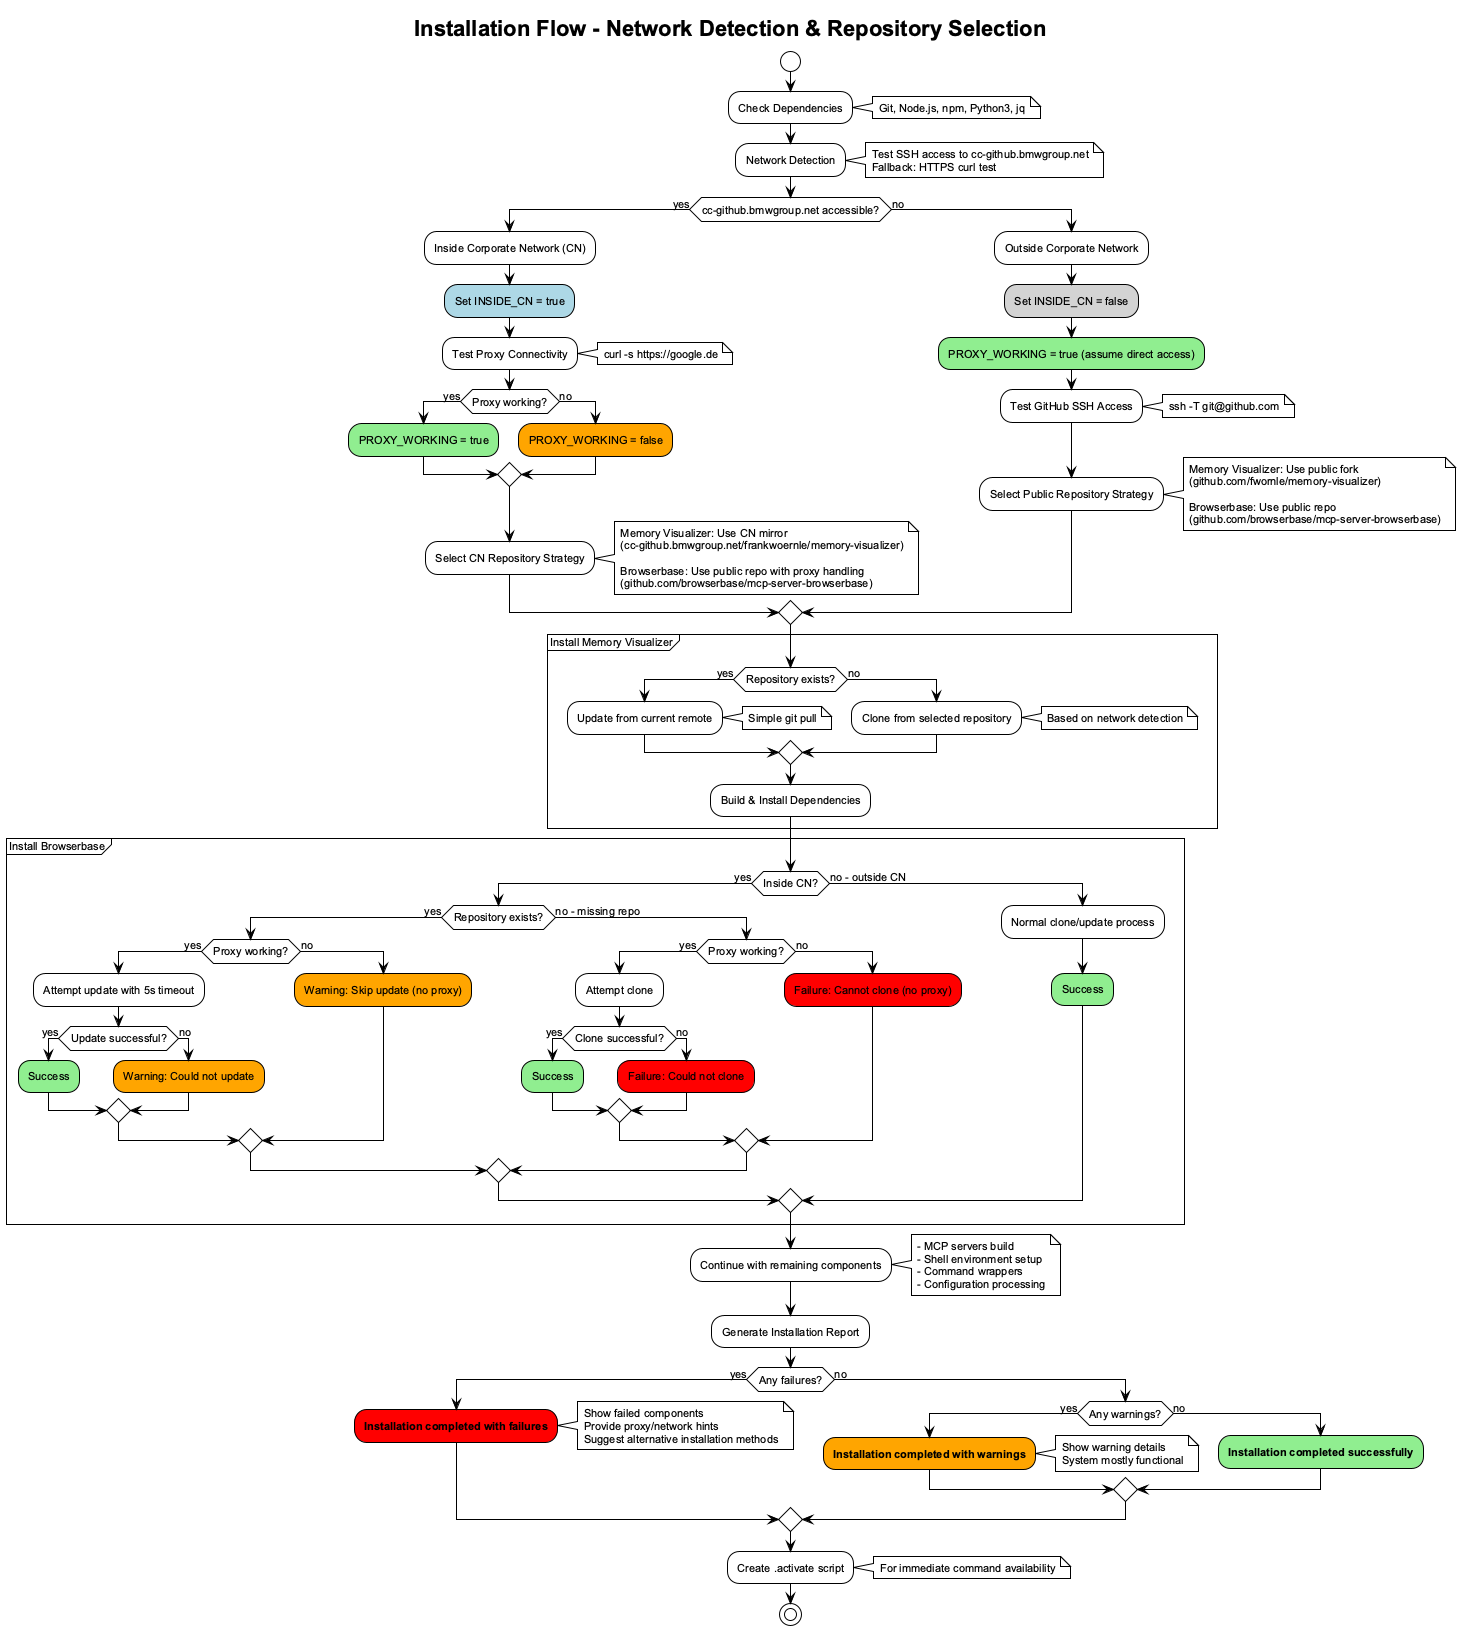

The diagram above was rendered by PlantUML. Its source (embedded in the PNG):
@startuml installation-flow
!theme plain
skinparam backgroundColor white
skinparam defaultFontName Arial
skinparam defaultFontSize 11
skinparam arrow {
    Color black
    FontColor black
}

title Installation Flow - Network Detection & Repository Selection

start

:Check Dependencies;
note right: Git, Node.js, npm, Python3, jq

:Network Detection;
note right
  Test SSH access to cc-github.bmwgroup.net
  Fallback: HTTPS curl test
end note

if (cc-github.bmwgroup.net accessible?) then (yes)
  :Inside Corporate Network (CN);
  #lightblue:Set INSIDE_CN = true;
  
  :Test Proxy Connectivity;
  note right: curl -s https://google.de
  
  if (Proxy working?) then (yes)
    #lightgreen:PROXY_WORKING = true;
  else (no)
    #orange:PROXY_WORKING = false;
  endif
  
  :Select CN Repository Strategy;
  note right
    Memory Visualizer: Use CN mirror
    (cc-github.bmwgroup.net/frankwoernle/memory-visualizer)
    
    Browserbase: Use public repo with proxy handling
    (github.com/browserbase/mcp-server-browserbase)
  end note
  
else (no)
  :Outside Corporate Network;
  #lightgray:Set INSIDE_CN = false;
  #lightgreen:PROXY_WORKING = true (assume direct access);
  
  :Test GitHub SSH Access;
  note right: ssh -T git@github.com
  
  :Select Public Repository Strategy;
  note right
    Memory Visualizer: Use public fork
    (github.com/fwornle/memory-visualizer)
    
    Browserbase: Use public repo
    (github.com/browserbase/mcp-server-browserbase)
  end note
endif

partition "Install Memory Visualizer" {
  if (Repository exists?) then (yes)
    :Update from current remote;
    note right: Simple git pull
  else (no)
    :Clone from selected repository;
    note right: Based on network detection
  endif
  
  :Build & Install Dependencies;
}

partition "Install Browserbase" {
  if (Inside CN?) then (yes)
    if (Repository exists?) then (yes)
      if (Proxy working?) then (yes)
        :Attempt update with 5s timeout;
        if (Update successful?) then (yes)
          #lightgreen:Success;
        else (no)
          #orange:Warning: Could not update;
        endif
      else (no)
        #orange:Warning: Skip update (no proxy);
      endif
    else (no - missing repo)
      if (Proxy working?) then (yes)
        :Attempt clone;
        if (Clone successful?) then (yes)
          #lightgreen:Success;
        else (no)
          #red:Failure: Could not clone;
        endif
      else (no)
        #red:Failure: Cannot clone (no proxy);
      endif
    endif
  else (no - outside CN)
    :Normal clone/update process;
    #lightgreen:Success;
  endif
}

:Continue with remaining components;
note right
  - MCP servers build
  - Shell environment setup
  - Command wrappers
  - Configuration processing
end note

:Generate Installation Report;

if (Any failures?) then (yes)
  #red:**Installation completed with failures**;
  note right
    Show failed components
    Provide proxy/network hints
    Suggest alternative installation methods
  end note
else (no)
  if (Any warnings?) then (yes)
    #orange:**Installation completed with warnings**;
    note right
      Show warning details
      System mostly functional
    end note
  else (no)
    #lightgreen:**Installation completed successfully**;
  endif
endif

:Create .activate script;
note right: For immediate command availability

stop

@enduml